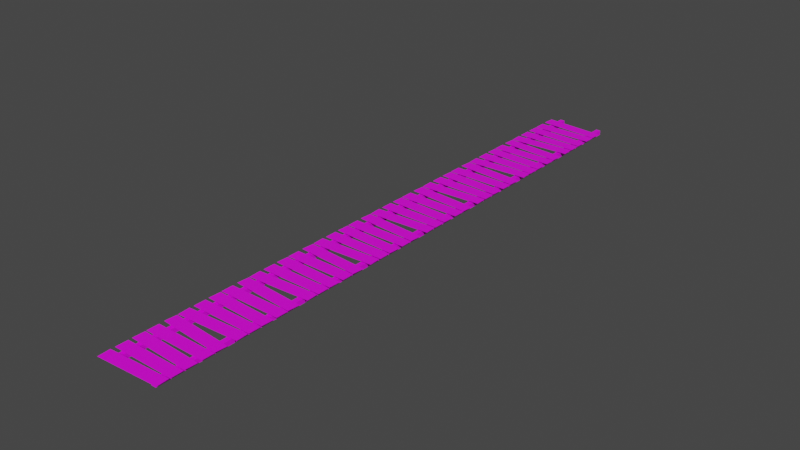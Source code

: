 # Source: bridge1.blend  (saved by Blender 2.83.18; exported with 4.5.12 LTS)
import bpy
from mathutils import Matrix  # noqa: F401  (used for matrix-valued properties, if any)

bpy.ops.wm.read_factory_settings(use_empty=True)
scene = bpy.context.scene
scene.name = 'Scene'

# ---- collections
col_collection = bpy.data.collections.new('Collection'); scene.collection.children.link(col_collection)

# ---- images (referenced by path relative to the original .blend; pixels are not part of the script)
import os
ASSET_DIR = os.environ.get("B2B_ASSET_DIR", "")  # directory of the original .blend (textures are referenced by path, not embedded)
HERE = os.path.dirname(os.path.abspath(__file__))  # packed textures are extracted next to this script under _unpacked/

def load_image(name, relpath, width, height, colorspace="sRGB"):
    """Load a texture the original file referenced (path relative to the .blend, or extracted next to this script)."""
    p = next((c for c in (os.path.join(HERE, relpath), os.path.join(ASSET_DIR, relpath)) if relpath and os.path.exists(c)), "")
    if p:
        img = bpy.data.images.load(p, check_existing=True)
        img.name = name
    else:  # same state as the original file: an image datablock whose file is absent (Cycles renders it pink)
        img = bpy.data.images.new(name, width, height)
        img.source = "FILE"
        img.filepath = "//" + (relpath or name)
    img.colorspace_settings.name = colorspace
    return img
img_bridge1 = load_image('bridge1', 'bridge1.png', 1024, 1024, 'sRGB')

# ---- materials (node trees are filled in below, after node groups)
mat_material_001 = bpy.data.materials.new('Material.001')
mat_material_001.use_transparent_shadow = False

# ---- material node trees
mat_material_001.use_nodes = True; mat_material_001.node_tree.nodes.clear()
_N = mat_material_001.node_tree.nodes; _L = mat_material_001.node_tree.links
n0 = _N.new('ShaderNodeBsdfPrincipled'); n0.name = 'Principled BSDF'; n0.location = (10, 300)
n0.distribution = 'GGX'
n0.subsurface_method = 'BURLEY'
n0.inputs[3].default_value = 1.45
n0.inputs[27].default_value = (0.0, 0.0, 0.0, 1.0)
n0.inputs[28].default_value = 1.0
n1 = _N.new('ShaderNodeOutputMaterial'); n1.name = 'Material Output'; n1.location = (300, 300)
n2 = _N.new('ShaderNodeTexImage'); n2.name = 'Image Texture'; n2.location = (-280, 280)
n2.image = img_bridge1
_L.new(n0.outputs[0], n1.inputs[0])
_L.new(n2.outputs[0], n0.inputs[0])
n1.is_active_output = True

# ---- world
world_world = bpy.data.worlds.new('World'); scene.world = world_world
world_world.use_nodes = True; world_world.node_tree.nodes.clear()
_N = world_world.node_tree.nodes; _L = world_world.node_tree.links
n0 = _N.new('ShaderNodeOutputWorld'); n0.name = 'World Output'; n0.location = (300, 300)
n1 = _N.new('ShaderNodeBackground'); n1.name = 'Background'; n1.location = (10, 300)
n1.inputs[0].default_value = (0.05088, 0.05088, 0.05088, 1.0)
_L.new(n1.outputs[0], n0.inputs[0])
n0.is_active_output = True
world_world.color = (0.05088, 0.05088, 0.05088)
world_world.use_sun_shadow = False
world_world.sun_shadow_jitter_overblur = 0.0

# ---- meshes
me_cube_001 = bpy.data.meshes.new('Cube.001')
me_cube_001.from_pydata([(0.6424, -0.8265, -0.2012), (0.6424, -0.8265, -0.04961), (0.6424, 1.609, -0.2012), (0.6424, 1.609, -0.04961), (0.7939, -0.8265, -0.2012), (0.7939, -0.8265, -0.04961), (0.7939, 1.609, -0.2012), (0.7939, 1.609, -0.04961), (-0.6424, -0.8265, -0.2012), (-0.6424, -0.8265, -0.04961), (-0.6424, 1.609, -0.2012), (-0.6424, 1.609, -0.04961), (-0.7939, -0.8265, -0.2012), (-0.7939, -0.8265, -0.04961), (-0.7939, 1.609, -0.2012), (-0.7939, 1.609, -0.04961), (-0.9886, -1.067, 0.0), (1.009, -0.9644, 0.0), (-1.009, -0.6766, 0.0), (0.9886, -0.5739, 0.0), (-1.0, -0.5556, 0.0), (1.0, -0.5556, 0.0), (-1.0, -0.1645, 0.0), (1.0, -0.1645, 0.0), (-1.007, -0.05418, 0.0), (0.9912, -0.1359, 0.0), (-0.9912, 0.3366, 0.0), (1.007, 0.2549, 0.0), (-1.0, 0.3712, 0.0), (1.0, 0.3712, 0.0), (-1.0, 0.7622, 0.0), (1.0, 0.7622, 0.0), (-1.012, 0.9253, 0.0), (0.9824, 0.7744, 0.0), (-0.9824, 1.315, 0.0), (1.012, 1.164, 0.0), (0.6424, 1.582, -0.2012), (0.6424, 1.582, -0.04961), (0.6424, 4.017, -0.2012), (0.6424, 4.017, -0.04961), (0.7939, 1.582, -0.2012), (0.7939, 1.582, -0.04961), (0.7939, 4.017, -0.2012), (0.7939, 4.017, -0.04961), (-0.6424, 1.582, -0.2012), (-0.6424, 1.582, -0.04961), (-0.6424, 4.017, -0.2012), (-0.6424, 4.017, -0.04961), (-0.7939, 1.582, -0.2012), (-0.7939, 1.582, -0.04961), (-0.7939, 4.017, -0.2012), (-0.7939, 4.017, -0.04961), (-0.9886, 1.341, 0.0), (1.009, 1.444, 0.0), (-1.009, 1.732, 0.0), (0.9886, 1.835, 0.0), (-1.0, 1.853, 0.0), (1.0, 1.853, 0.0), (-1.0, 2.244, 0.0), (1.0, 2.244, 0.0), (-1.007, 2.354, 0.0), (0.9912, 2.273, 0.0), (-0.9912, 2.745, 0.0), (1.007, 2.663, 0.0), (-1.0, 2.78, 0.0), (1.0, 2.78, 0.0), (-1.0, 3.171, 0.0), (1.0, 3.171, 0.0), (-1.012, 3.334, 0.0), (0.9824, 3.183, 0.0), (-0.9824, 3.724, 0.0), (1.012, 3.573, 0.0), (0.6424, 3.99, -0.2012), (0.6424, 3.99, -0.04961), (0.6424, 6.426, -0.2012), (0.6424, 6.426, -0.04961), (0.7939, 3.99, -0.2012), (0.7939, 3.99, -0.04961), (0.7939, 6.426, -0.2012), (0.7939, 6.426, -0.04961), (-0.6424, 3.99, -0.2012), (-0.6424, 3.99, -0.04961), (-0.6424, 6.426, -0.2012), (-0.6424, 6.426, -0.04961), (-0.7939, 3.99, -0.2012), (-0.7939, 3.99, -0.04961), (-0.7939, 6.426, -0.2012), (-0.7939, 6.426, -0.04961), (-0.9886, 3.75, 0.0), (1.009, 3.852, 0.0), (-1.009, 4.14, 0.0), (0.9886, 4.243, 0.0), (-1.0, 4.261, 0.0), (1.0, 4.261, 0.0), (-1.0, 4.652, 0.0), (1.0, 4.652, 0.0), (-1.007, 4.763, 0.0), (0.9912, 4.681, 0.0), (-0.9912, 5.153, 0.0), (1.007, 5.072, 0.0), (-1.0, 5.188, 0.0), (1.0, 5.188, 0.0), (-1.0, 5.579, 0.0), (1.0, 5.579, 0.0), (-1.012, 5.742, 0.0), (0.9824, 5.591, 0.0), (-0.9824, 6.132, 0.0), (1.012, 5.981, 0.0), (0.6424, 6.399, -0.2012), (0.6424, 6.399, -0.04961), (0.6424, 8.834, -0.2012), (0.6424, 8.834, -0.04961), (0.7939, 6.399, -0.2012), (0.7939, 6.399, -0.04961), (0.7939, 8.834, -0.2012), (0.7939, 8.834, -0.04961), (-0.6424, 6.399, -0.2012), (-0.6424, 6.399, -0.04961), (-0.6424, 8.834, -0.2012), (-0.6424, 8.834, -0.04961), (-0.7939, 6.399, -0.2012), (-0.7939, 6.399, -0.04961), (-0.7939, 8.834, -0.2012), (-0.7939, 8.834, -0.04961), (-0.9886, 6.158, 0.0), (1.009, 6.261, 0.0), (-1.009, 6.549, 0.0), (0.9886, 6.651, 0.0), (-1.0, 6.67, 0.0), (1.0, 6.67, 0.0), (-1.0, 7.061, 0.0), (1.0, 7.061, 0.0), (-1.007, 7.171, 0.0), (0.9912, 7.089, 0.0), (-0.9912, 7.562, 0.0), (1.007, 7.48, 0.0), (-1.0, 7.596, 0.0), (1.0, 7.596, 0.0), (-1.0, 7.987, 0.0), (1.0, 7.987, 0.0), (-1.012, 8.15, 0.0), (0.9824, 8.0, 0.0), (-0.9824, 8.54, 0.0), (1.012, 8.39, 0.0), (0.6424, 8.807, -0.2012), (0.6424, 8.807, -0.04961), (0.6424, 11.24, -0.2012), (0.6424, 11.24, -0.04961), (0.7939, 8.807, -0.2012), (0.7939, 8.807, -0.04961), (0.7939, 11.24, -0.2012), (0.7939, 11.24, -0.04961), (-0.6424, 8.807, -0.2012), (-0.6424, 8.807, -0.04961), (-0.6424, 11.24, -0.2012), (-0.6424, 11.24, -0.04961), (-0.7939, 8.807, -0.2012), (-0.7939, 8.807, -0.04961), (-0.7939, 11.24, -0.2012), (-0.7939, 11.24, -0.04961), (-0.9886, 8.566, 0.0), (1.009, 8.669, 0.0), (-1.009, 8.957, 0.0), (0.9886, 9.06, 0.0), (-1.0, 9.078, 0.0), (1.0, 9.078, 0.0), (-1.0, 9.469, 0.0), (1.0, 9.469, 0.0), (-1.007, 9.579, 0.0), (0.9912, 9.498, 0.0), (-0.9912, 9.97, 0.0), (1.007, 9.888, 0.0), (-1.0, 10.0, 0.0), (1.0, 10.0, 0.0), (-1.0, 10.4, 0.0), (1.0, 10.4, 0.0), (-1.012, 10.56, 0.0), (0.9824, 10.41, 0.0), (-0.9824, 10.95, 0.0), (1.012, 10.8, 0.0), (0.6424, 11.22, -0.2012), (0.6424, 11.22, -0.04961), (0.6424, 13.65, -0.2012), (0.6424, 13.65, -0.04961), (0.7939, 11.22, -0.2012), (0.7939, 11.22, -0.04961), (0.7939, 13.65, -0.2012), (0.7939, 13.65, -0.04961), (-0.6424, 11.22, -0.2012), (-0.6424, 11.22, -0.04961), (-0.6424, 13.65, -0.2012), (-0.6424, 13.65, -0.04961), (-0.7939, 11.22, -0.2012), (-0.7939, 11.22, -0.04961), (-0.7939, 13.65, -0.2012), (-0.7939, 13.65, -0.04961), (-0.9886, 10.97, 0.0), (1.009, 11.08, 0.0), (-1.009, 11.37, 0.0), (0.9886, 11.47, 0.0), (-1.0, 11.49, 0.0), (1.0, 11.49, 0.0), (-1.0, 11.88, 0.0), (1.0, 11.88, 0.0), (-1.007, 11.99, 0.0), (0.9912, 11.91, 0.0), (-0.9912, 12.38, 0.0), (1.007, 12.3, 0.0), (-1.0, 12.41, 0.0), (1.0, 12.41, 0.0), (-1.0, 12.8, 0.0), (1.0, 12.8, 0.0), (-1.012, 12.97, 0.0), (0.9824, 12.82, 0.0), (-0.9824, 13.36, 0.0), (1.012, 13.21, 0.0), (0.6424, 13.62, -0.2012), (0.6424, 13.62, -0.04961), (0.6424, 16.06, -0.2012), (0.6424, 16.06, -0.04961), (0.7939, 13.62, -0.2012), (0.7939, 13.62, -0.04961), (0.7939, 16.06, -0.2012), (0.7939, 16.06, -0.04961), (-0.6424, 13.62, -0.2012), (-0.6424, 13.62, -0.04961), (-0.6424, 16.06, -0.2012), (-0.6424, 16.06, -0.04961), (-0.7939, 13.62, -0.2012), (-0.7939, 13.62, -0.04961), (-0.7939, 16.06, -0.2012), (-0.7939, 16.06, -0.04961), (-0.9886, 13.38, 0.0), (1.009, 13.49, 0.0), (-1.009, 13.77, 0.0), (0.9886, 13.88, 0.0), (-1.0, 13.89, 0.0), (1.0, 13.89, 0.0), (-1.0, 14.29, 0.0), (1.0, 14.29, 0.0), (-1.007, 14.4, 0.0), (0.9912, 14.31, 0.0), (-0.9912, 14.79, 0.0), (1.007, 14.71, 0.0), (-1.0, 14.82, 0.0), (1.0, 14.82, 0.0), (-1.0, 15.21, 0.0), (1.0, 15.21, 0.0), (-1.012, 15.38, 0.0), (0.9824, 15.22, 0.0), (-0.9824, 15.77, 0.0), (1.012, 15.61, 0.0), (0.6424, 16.03, -0.2012), (0.6424, 16.03, -0.04961), (0.6424, 18.47, -0.2012), (0.6424, 18.47, -0.04961), (0.7939, 16.03, -0.2012), (0.7939, 16.03, -0.04961), (0.7939, 18.47, -0.2012), (0.7939, 18.47, -0.04961), (-0.6424, 16.03, -0.2012), (-0.6424, 16.03, -0.04961), (-0.6424, 18.47, -0.2012), (-0.6424, 18.47, -0.04961), (-0.7939, 16.03, -0.2012), (-0.7939, 16.03, -0.04961), (-0.7939, 18.47, -0.2012), (-0.7939, 18.47, -0.04961), (-0.9886, 15.79, 0.0), (1.009, 15.89, 0.0), (-1.009, 16.18, 0.0), (0.9886, 16.28, 0.0), (-1.0, 16.3, 0.0), (1.0, 16.3, 0.0), (-1.0, 16.69, 0.0), (1.0, 16.69, 0.0), (-1.007, 16.8, 0.0), (0.9912, 16.72, 0.0), (-0.9912, 17.2, 0.0), (1.007, 17.11, 0.0), (-1.0, 17.23, 0.0), (1.0, 17.23, 0.0), (-1.0, 17.62, 0.0), (1.0, 17.62, 0.0), (-1.012, 17.78, 0.0), (0.9824, 17.63, 0.0), (-0.9824, 18.17, 0.0), (1.012, 18.02, 0.0)], [], [(0, 1, 3, 2), (2, 3, 7, 6), (6, 7, 5, 4), (4, 5, 1, 0), (2, 6, 4, 0), (7, 3, 1, 5), (8, 10, 11, 9), (10, 14, 15, 11), (14, 12, 13, 15), (12, 8, 9, 13), (10, 8, 12, 14), (15, 13, 9, 11), (16, 17, 19, 18), (20, 21, 23, 22), (24, 25, 27, 26), (28, 29, 31, 30), (32, 33, 35, 34), (36, 37, 39, 38), (38, 39, 43, 42), (42, 43, 41, 40), (40, 41, 37, 36), (38, 42, 40, 36), (43, 39, 37, 41), (44, 46, 47, 45), (46, 50, 51, 47), (50, 48, 49, 51), (48, 44, 45, 49), (46, 44, 48, 50), (51, 49, 45, 47), (52, 53, 55, 54), (56, 57, 59, 58), (60, 61, 63, 62), (64, 65, 67, 66), (68, 69, 71, 70), (72, 73, 75, 74), (74, 75, 79, 78), (78, 79, 77, 76), (76, 77, 73, 72), (74, 78, 76, 72), (79, 75, 73, 77), (80, 82, 83, 81), (82, 86, 87, 83), (86, 84, 85, 87), (84, 80, 81, 85), (82, 80, 84, 86), (87, 85, 81, 83), (88, 89, 91, 90), (92, 93, 95, 94), (96, 97, 99, 98), (100, 101, 103, 102), (104, 105, 107, 106), (108, 109, 111, 110), (110, 111, 115, 114), (114, 115, 113, 112), (112, 113, 109, 108), (110, 114, 112, 108), (115, 111, 109, 113), (116, 118, 119, 117), (118, 122, 123, 119), (122, 120, 121, 123), (120, 116, 117, 121), (118, 116, 120, 122), (123, 121, 117, 119), (124, 125, 127, 126), (128, 129, 131, 130), (132, 133, 135, 134), (136, 137, 139, 138), (140, 141, 143, 142), (144, 145, 147, 146), (146, 147, 151, 150), (150, 151, 149, 148), (148, 149, 145, 144), (146, 150, 148, 144), (151, 147, 145, 149), (152, 154, 155, 153), (154, 158, 159, 155), (158, 156, 157, 159), (156, 152, 153, 157), (154, 152, 156, 158), (159, 157, 153, 155), (160, 161, 163, 162), (164, 165, 167, 166), (168, 169, 171, 170), (172, 173, 175, 174), (176, 177, 179, 178), (180, 181, 183, 182), (182, 183, 187, 186), (186, 187, 185, 184), (184, 185, 181, 180), (182, 186, 184, 180), (187, 183, 181, 185), (188, 190, 191, 189), (190, 194, 195, 191), (194, 192, 193, 195), (192, 188, 189, 193), (190, 188, 192, 194), (195, 193, 189, 191), (196, 197, 199, 198), (200, 201, 203, 202), (204, 205, 207, 206), (208, 209, 211, 210), (212, 213, 215, 214), (216, 217, 219, 218), (218, 219, 223, 222), (222, 223, 221, 220), (220, 221, 217, 216), (218, 222, 220, 216), (223, 219, 217, 221), (224, 226, 227, 225), (226, 230, 231, 227), (230, 228, 229, 231), (228, 224, 225, 229), (226, 224, 228, 230), (231, 229, 225, 227), (232, 233, 235, 234), (236, 237, 239, 238), (240, 241, 243, 242), (244, 245, 247, 246), (248, 249, 251, 250), (252, 253, 255, 254), (254, 255, 259, 258), (258, 259, 257, 256), (256, 257, 253, 252), (254, 258, 256, 252), (259, 255, 253, 257), (260, 262, 263, 261), (262, 266, 267, 263), (266, 264, 265, 267), (264, 260, 261, 265), (262, 260, 264, 266), (267, 265, 261, 263), (268, 269, 271, 270), (272, 273, 275, 274), (276, 277, 279, 278), (280, 281, 283, 282), (284, 285, 287, 286)])
_uv = me_cube_001.uv_layers.new(name='UVMap')
_uv.uv.foreach_set('vector', [0.352, 0.5757, 0.3209, 0.5757, 0.3209, 0.07586, 0.352, 0.07586, 0.352, 0.07586, 0.352, 0.04476, 0.3831, 0.04476, 0.3831, 0.07586, 0.2587, 0.07586, 0.2898, 0.07586, 0.2898, 0.5757, 0.2587, 0.5757, 0.3831, 0.5757, 0.3831, 0.6068, 0.352, 0.6068, 0.352, 0.5757, 0.352, 0.07586, 0.3831, 0.07586, 0.3831, 0.5757, 0.352, 0.5757, 0.2898, 0.07586, 0.3209, 0.07586, 0.3209, 0.5757, 0.2898, 0.5757, 0.1381, 0.07586, 0.1381, 0.5757, 0.107, 0.5757, 0.107, 0.07586, 0.1381, 0.5757, 0.1692, 0.5757, 0.1692, 0.6068, 0.1381, 0.6068, 0.04476, 0.5757, 0.04476, 0.07586, 0.07586, 0.07586, 0.07586, 0.5757, 0.1692, 0.07586, 0.1381, 0.07586, 0.1381, 0.04476, 0.1692, 0.04476, 0.1381, 0.5757, 0.1381, 0.07586, 0.1692, 0.07586, 0.1692, 0.5757, 0.07586, 0.5757, 0.07586, 0.07586, 0.107, 0.07586, 0.107, 0.5757, 0.4552, 0.7766, 0.04476, 0.7766, 0.04476, 0.6963, 0.4552, 0.6963, 0.5529, 0.04476, 0.5529, 0.4552, 0.4726, 0.4552, 0.4726, 0.04476, 0.9552, 0.7766, 0.5448, 0.7766, 0.5448, 0.6963, 0.9552, 0.6963, 0.04476, 0.8661, 0.4552, 0.8661, 0.4552, 0.9463, 0.04476, 0.9463, 0.6424, 0.4552, 0.6424, 0.04476, 0.7227, 0.04476, 0.7227, 0.4552, 0.352, 0.5757, 0.3209, 0.5757, 0.3209, 0.07586, 0.352, 0.07586, 0.352, 0.07586, 0.352, 0.04476, 0.3831, 0.04476, 0.3831, 0.07586, 0.2587, 0.07586, 0.2898, 0.07586, 0.2898, 0.5757, 0.2587, 0.5757, 0.3831, 0.5757, 0.3831, 0.6068, 0.352, 0.6068, 0.352, 0.5757, 0.352, 0.07586, 0.3831, 0.07586, 0.3831, 0.5757, 0.352, 0.5757, 0.2898, 0.07586, 0.3209, 0.07586, 0.3209, 0.5757, 0.2898, 0.5757, 0.1381, 0.07586, 0.1381, 0.5757, 0.107, 0.5757, 0.107, 0.07586, 0.1381, 0.5757, 0.1692, 0.5757, 0.1692, 0.6068, 0.1381, 0.6068, 0.04476, 0.5757, 0.04476, 0.07586, 0.07586, 0.07586, 0.07586, 0.5757, 0.1692, 0.07586, 0.1381, 0.07586, 0.1381, 0.04476, 0.1692, 0.04476, 0.1381, 0.5757, 0.1381, 0.07586, 0.1692, 0.07586, 0.1692, 0.5757, 0.07586, 0.5757, 0.07586, 0.07586, 0.107, 0.07586, 0.107, 0.5757, 0.4552, 0.7766, 0.04476, 0.7766, 0.04476, 0.6963, 0.4552, 0.6963, 0.5529, 0.04476, 0.5529, 0.4552, 0.4726, 0.4552, 0.4726, 0.04476, 0.9552, 0.7766, 0.5448, 0.7766, 0.5448, 0.6963, 0.9552, 0.6963, 0.04476, 0.8661, 0.4552, 0.8661, 0.4552, 0.9463, 0.04476, 0.9463, 0.6424, 0.4552, 0.6424, 0.04476, 0.7227, 0.04476, 0.7227, 0.4552, 0.352, 0.5757, 0.3209, 0.5757, 0.3209, 0.07586, 0.352, 0.07586, 0.352, 0.07586, 0.352, 0.04476, 0.3831, 0.04476, 0.3831, 0.07586, 0.2587, 0.07586, 0.2898, 0.07586, 0.2898, 0.5757, 0.2587, 0.5757, 0.3831, 0.5757, 0.3831, 0.6068, 0.352, 0.6068, 0.352, 0.5757, 0.352, 0.07586, 0.3831, 0.07586, 0.3831, 0.5757, 0.352, 0.5757, 0.2898, 0.07586, 0.3209, 0.07586, 0.3209, 0.5757, 0.2898, 0.5757, 0.1381, 0.07586, 0.1381, 0.5757, 0.107, 0.5757, 0.107, 0.07586, 0.1381, 0.5757, 0.1692, 0.5757, 0.1692, 0.6068, 0.1381, 0.6068, 0.04476, 0.5757, 0.04476, 0.07586, 0.07586, 0.07586, 0.07586, 0.5757, 0.1692, 0.07586, 0.1381, 0.07586, 0.1381, 0.04476, 0.1692, 0.04476, 0.1381, 0.5757, 0.1381, 0.07586, 0.1692, 0.07586, 0.1692, 0.5757, 0.07586, 0.5757, 0.07586, 0.07586, 0.107, 0.07586, 0.107, 0.5757, 0.4552, 0.7766, 0.04476, 0.7766, 0.04476, 0.6963, 0.4552, 0.6963, 0.5529, 0.04476, 0.5529, 0.4552, 0.4726, 0.4552, 0.4726, 0.04476, 0.9552, 0.7766, 0.5448, 0.7766, 0.5448, 0.6963, 0.9552, 0.6963, 0.04476, 0.8661, 0.4552, 0.8661, 0.4552, 0.9463, 0.04476, 0.9463, 0.6424, 0.4552, 0.6424, 0.04476, 0.7227, 0.04476, 0.7227, 0.4552, 0.352, 0.5757, 0.3209, 0.5757, 0.3209, 0.07586, 0.352, 0.07586, 0.352, 0.07586, 0.352, 0.04476, 0.3831, 0.04476, 0.3831, 0.07586, 0.2587, 0.07586, 0.2898, 0.07586, 0.2898, 0.5757, 0.2587, 0.5757, 0.3831, 0.5757, 0.3831, 0.6068, 0.352, 0.6068, 0.352, 0.5757, 0.352, 0.07586, 0.3831, 0.07586, 0.3831, 0.5757, 0.352, 0.5757, 0.2898, 0.07586, 0.3209, 0.07586, 0.3209, 0.5757, 0.2898, 0.5757, 0.1381, 0.07586, 0.1381, 0.5757, 0.107, 0.5757, 0.107, 0.07586, 0.1381, 0.5757, 0.1692, 0.5757, 0.1692, 0.6068, 0.1381, 0.6068, 0.04476, 0.5757, 0.04476, 0.07586, 0.07586, 0.07586, 0.07586, 0.5757, 0.1692, 0.07586, 0.1381, 0.07586, 0.1381, 0.04476, 0.1692, 0.04476, 0.1381, 0.5757, 0.1381, 0.07586, 0.1692, 0.07586, 0.1692, 0.5757, 0.07586, 0.5757, 0.07586, 0.07586, 0.107, 0.07586, 0.107, 0.5757, 0.4552, 0.7766, 0.04476, 0.7766, 0.04476, 0.6963, 0.4552, 0.6963, 0.5529, 0.04476, 0.5529, 0.4552, 0.4726, 0.4552, 0.4726, 0.04476, 0.9552, 0.7766, 0.5448, 0.7766, 0.5448, 0.6963, 0.9552, 0.6963, 0.04476, 0.8661, 0.4552, 0.8661, 0.4552, 0.9463, 0.04476, 0.9463, 0.6424, 0.4552, 0.6424, 0.04476, 0.7227, 0.04476, 0.7227, 0.4552, 0.352, 0.5757, 0.3209, 0.5757, 0.3209, 0.07586, 0.352, 0.07586, 0.352, 0.07586, 0.352, 0.04476, 0.3831, 0.04476, 0.3831, 0.07586, 0.2587, 0.07586, 0.2898, 0.07586, 0.2898, 0.5757, 0.2587, 0.5757, 0.3831, 0.5757, 0.3831, 0.6068, 0.352, 0.6068, 0.352, 0.5757, 0.352, 0.07586, 0.3831, 0.07586, 0.3831, 0.5757, 0.352, 0.5757, 0.2898, 0.07586, 0.3209, 0.07586, 0.3209, 0.5757, 0.2898, 0.5757, 0.1381, 0.07586, 0.1381, 0.5757, 0.107, 0.5757, 0.107, 0.07586, 0.1381, 0.5757, 0.1692, 0.5757, 0.1692, 0.6068, 0.1381, 0.6068, 0.04476, 0.5757, 0.04476, 0.07586, 0.07586, 0.07586, 0.07586, 0.5757, 0.1692, 0.07586, 0.1381, 0.07586, 0.1381, 0.04476, 0.1692, 0.04476, 0.1381, 0.5757, 0.1381, 0.07586, 0.1692, 0.07586, 0.1692, 0.5757, 0.07586, 0.5757, 0.07586, 0.07586, 0.107, 0.07586, 0.107, 0.5757, 0.4552, 0.7766, 0.04476, 0.7766, 0.04476, 0.6963, 0.4552, 0.6963, 0.5529, 0.04476, 0.5529, 0.4552, 0.4726, 0.4552, 0.4726, 0.04476, 0.9552, 0.7766, 0.5448, 0.7766, 0.5448, 0.6963, 0.9552, 0.6963, 0.04476, 0.8661, 0.4552, 0.8661, 0.4552, 0.9463, 0.04476, 0.9463, 0.6424, 0.4552, 0.6424, 0.04476, 0.7227, 0.04476, 0.7227, 0.4552, 0.352, 0.5757, 0.3209, 0.5757, 0.3209, 0.07586, 0.352, 0.07586, 0.352, 0.07586, 0.352, 0.04476, 0.3831, 0.04476, 0.3831, 0.07586, 0.2587, 0.07586, 0.2898, 0.07586, 0.2898, 0.5757, 0.2587, 0.5757, 0.3831, 0.5757, 0.3831, 0.6068, 0.352, 0.6068, 0.352, 0.5757, 0.352, 0.07586, 0.3831, 0.07586, 0.3831, 0.5757, 0.352, 0.5757, 0.2898, 0.07586, 0.3209, 0.07586, 0.3209, 0.5757, 0.2898, 0.5757, 0.1381, 0.07586, 0.1381, 0.5757, 0.107, 0.5757, 0.107, 0.07586, 0.1381, 0.5757, 0.1692, 0.5757, 0.1692, 0.6068, 0.1381, 0.6068, 0.04476, 0.5757, 0.04476, 0.07586, 0.07586, 0.07586, 0.07586, 0.5757, 0.1692, 0.07586, 0.1381, 0.07586, 0.1381, 0.04476, 0.1692, 0.04476, 0.1381, 0.5757, 0.1381, 0.07586, 0.1692, 0.07586, 0.1692, 0.5757, 0.07586, 0.5757, 0.07586, 0.07586, 0.107, 0.07586, 0.107, 0.5757, 0.4552, 0.7766, 0.04476, 0.7766, 0.04476, 0.6963, 0.4552, 0.6963, 0.5529, 0.04476, 0.5529, 0.4552, 0.4726, 0.4552, 0.4726, 0.04476, 0.9552, 0.7766, 0.5448, 0.7766, 0.5448, 0.6963, 0.9552, 0.6963, 0.04476, 0.8661, 0.4552, 0.8661, 0.4552, 0.9463, 0.04476, 0.9463, 0.6424, 0.4552, 0.6424, 0.04476, 0.7227, 0.04476, 0.7227, 0.4552, 0.352, 0.5757, 0.3209, 0.5757, 0.3209, 0.07586, 0.352, 0.07586, 0.352, 0.07586, 0.352, 0.04476, 0.3831, 0.04476, 0.3831, 0.07586, 0.2587, 0.07586, 0.2898, 0.07586, 0.2898, 0.5757, 0.2587, 0.5757, 0.3831, 0.5757, 0.3831, 0.6068, 0.352, 0.6068, 0.352, 0.5757, 0.352, 0.07586, 0.3831, 0.07586, 0.3831, 0.5757, 0.352, 0.5757, 0.2898, 0.07586, 0.3209, 0.07586, 0.3209, 0.5757, 0.2898, 0.5757, 0.1381, 0.07586, 0.1381, 0.5757, 0.107, 0.5757, 0.107, 0.07586, 0.1381, 0.5757, 0.1692, 0.5757, 0.1692, 0.6068, 0.1381, 0.6068, 0.04476, 0.5757, 0.04476, 0.07586, 0.07586, 0.07586, 0.07586, 0.5757, 0.1692, 0.07586, 0.1381, 0.07586, 0.1381, 0.04476, 0.1692, 0.04476, 0.1381, 0.5757, 0.1381, 0.07586, 0.1692, 0.07586, 0.1692, 0.5757, 0.07586, 0.5757, 0.07586, 0.07586, 0.107, 0.07586, 0.107, 0.5757, 0.4552, 0.7766, 0.04476, 0.7766, 0.04476, 0.6963, 0.4552, 0.6963, 0.5529, 0.04476, 0.5529, 0.4552, 0.4726, 0.4552, 0.4726, 0.04476, 0.9552, 0.7766, 0.5448, 0.7766, 0.5448, 0.6963, 0.9552, 0.6963, 0.04476, 0.8661, 0.4552, 0.8661, 0.4552, 0.9463, 0.04476, 0.9463, 0.6424, 0.4552, 0.6424, 0.04476, 0.7227, 0.04476, 0.7227, 0.4552, 0.352, 0.5757, 0.3209, 0.5757, 0.3209, 0.07586, 0.352, 0.07586, 0.352, 0.07586, 0.352, 0.04476, 0.3831, 0.04476, 0.3831, 0.07586, 0.2587, 0.07586, 0.2898, 0.07586, 0.2898, 0.5757, 0.2587, 0.5757, 0.3831, 0.5757, 0.3831, 0.6068, 0.352, 0.6068, 0.352, 0.5757, 0.352, 0.07586, 0.3831, 0.07586, 0.3831, 0.5757, 0.352, 0.5757, 0.2898, 0.07586, 0.3209, 0.07586, 0.3209, 0.5757, 0.2898, 0.5757, 0.1381, 0.07586, 0.1381, 0.5757, 0.107, 0.5757, 0.107, 0.07586, 0.1381, 0.5757, 0.1692, 0.5757, 0.1692, 0.6068, 0.1381, 0.6068, 0.04476, 0.5757, 0.04476, 0.07586, 0.07586, 0.07586, 0.07586, 0.5757, 0.1692, 0.07586, 0.1381, 0.07586, 0.1381, 0.04476, 0.1692, 0.04476, 0.1381, 0.5757, 0.1381, 0.07586, 0.1692, 0.07586, 0.1692, 0.5757, 0.07586, 0.5757, 0.07586, 0.07586, 0.107, 0.07586, 0.107, 0.5757, 0.4552, 0.7766, 0.04476, 0.7766, 0.04476, 0.6963, 0.4552, 0.6963, 0.5529, 0.04476, 0.5529, 0.4552, 0.4726, 0.4552, 0.4726, 0.04476, 0.9552, 0.7766, 0.5448, 0.7766, 0.5448, 0.6963, 0.9552, 0.6963, 0.04476, 0.8661, 0.4552, 0.8661, 0.4552, 0.9463, 0.04476, 0.9463, 0.6424, 0.4552, 0.6424, 0.04476, 0.7227, 0.04476, 0.7227, 0.4552])
me_cube_001.materials.append(mat_material_001)
me_cube_001.use_remesh_fix_poles = True
me_cube_001.use_remesh_preserve_attributes = False
me_cube_001.use_mirror_vertex_groups = False
me_cube_001.update()

# ---- objects
ob_cube = bpy.data.objects.new('Cube', me_cube_001)

# ---- transforms, parenting, visibility, modifiers, constraints
ob_cube.location = (0.0, 0.0, 0.0)
ob_cube.lineart.crease_threshold = 0.0

# ---- collection membership
col_collection.objects.link(ob_cube)

# ---- scene / render settings (as saved in the file)
scene.frame_start = 1; scene.frame_end = 250; scene.frame_set(1)
scene.render.engine = 'BLENDER_EEVEE_NEXT'
scene.cycles.use_denoising = False
scene.cycles.samples = 128
scene.cycles.sampling_pattern = 'TABULATED_SOBOL'
scene.cycles.use_adaptive_sampling = False
scene.cycles.use_light_tree = False
scene.view_settings.view_transform = 'Filmic'
bpy.context.view_layer.update()

# ---- added for rendering (the .blend has no active camera and no usable light): camera, sun
cam_auto = bpy.data.cameras.new('AutoCamera')
cam_auto.lens = 50.0
cam_auto.sensor_width = 36.0
cam_auto.clip_end = 1000.0
ob_auto_camera = bpy.data.objects.new('AutoCamera', cam_auto)
scene.collection.objects.link(ob_auto_camera)
ob_auto_camera.location = (18.1716, -13.1058, 14.4367)
ob_auto_camera.rotation_euler = (1.09748, -7.21219e-08, 0.694738)
scene.camera = ob_auto_camera
light_auto_sun = bpy.data.lights.new('AutoSun', 'SUN')
light_auto_sun.energy = 3.0
light_auto_sun.angle = 0.0523599
ob_auto_sun = bpy.data.objects.new('AutoSun', light_auto_sun)
scene.collection.objects.link(ob_auto_sun)
ob_auto_sun.rotation_euler = (0.872665, 0.174533, 0.523599)
bpy.context.view_layer.update()
